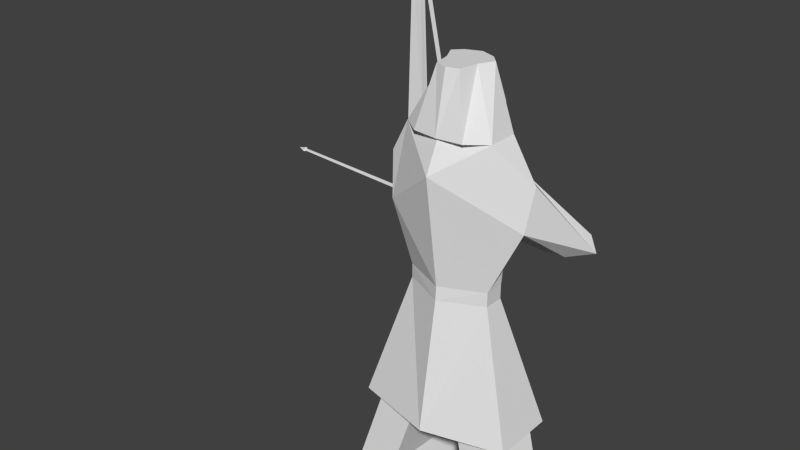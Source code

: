 # Source: archers.blend  (saved by Blender 2.72.0; exported with 4.5.12 LTS)
import bpy
from mathutils import Matrix  # noqa: F401  (used for matrix-valued properties, if any)

bpy.ops.wm.read_factory_settings(use_empty=True)
scene = bpy.context.scene
scene.name = 'Scene'

# ---- collections
col_collection_1 = bpy.data.collections.new('Collection 1'); scene.collection.children.link(col_collection_1)

# ---- world
world_world = bpy.data.worlds.new('World'); scene.world = world_world
world_world.color = (0.05088, 0.05088, 0.05088)
world_world.use_sun_shadow = False
world_world.sun_shadow_jitter_overblur = 0.0
world_world.cycles.sampling_method = 'MANUAL'
world_world.cycles.sample_map_resolution = 256

# ---- meshes
me_plane = bpy.data.meshes.new('Plane')
me_plane.from_pydata([(1.354, -30.64, 0.8576), (1.3, 2.768, -0.1677), (2.805, -30.64, 0.8576), (1.3, 4.768, -0.1677), (2.257, 14.17, -0.3103), (0.4112, -13.32, -1.389), (2.403, 20.4, -0.5328), (2.546, 8.522, -2.03), (3.222, 9.14, -2.546), (1.36, 25.09, 3.779e-07), (2.473, -15.87, 0.4817), (1.208, -25.99, -1.144), (0.4816, 33.46, -0.5201), (0.8805, -30.64, -2.094), (1.3, 2.768, -0.823), (1.3, 4.768, -0.823), (1.375, 14.17, -1.006), (1.877, 20.4, -0.9878), (2.303, 10.65, -2.113), (2.979, 11.27, -2.628), (1.36, 25.09, -1.006), (2.473, -15.87, -1.592), (2.767, -25.76, -1.144), (0.7127, 33.46, -1.006), (0.664, 24.28, -1.425), (0.4661, 33.46, -1.28), (0.7734, 25.09, 0.4827), (0.3622, 33.46, 0.08613), (0.001747, -15.9, -2.458), (0.001363, -15.91, 1.143), (1.261, -30.64, -3.025), (2.911, -30.64, -2.472), (1.183, -26.97, -2.485), (1.456, -27.02, 0.5954), (2.657, -26.72, 0.5954), (1.971, -13.1, -1.389), (0.6594, -14.36, 0.3509), (1.861, -14.06, 0.3509), (1.212, 4.894, -3.268), (1.828, 5.415, -3.669), (1.06, 5.526, -3.32), (1.676, 6.743, -3.721), (0.7234, 27.82, -1.562), (-1.354, -30.64, 0.8576), (-1.3, 2.768, -0.1677), (-2.805, -30.64, 0.8576), (-1.3, 4.768, -0.1677), (-1.751, 14.17, 0.1735), (-0.4112, -13.32, -1.389), (-1.897, 20.4, -0.04908), (-1.977, 8.584, -1.2), (-2.701, 9.15, -1.655), (-1.36, 25.09, 3.779e-07), (-2.473, -15.87, 0.4817), (0.0, 2.768, 0.4664), (0.0, 4.768, 0.4401), (0.0, 20.66, 0.959), (0.0, 25.09, 0.4825), (-1.208, -25.99, -1.144), (-0.4816, 33.46, -0.5201), (-0.8805, -30.64, -2.094), (-1.3, 2.768, -0.823), (-1.3, 4.768, -0.823), (-1.925, 14.17, -1.006), (-2.07, 20.4, -0.9878), (-2.292, 10.05, -1.556), (-2.642, 10.99, -2.011), (-1.36, 25.09, -1.006), (-2.473, -15.87, -1.592), (0.0, 2.768, -1.606), (0.0, 4.768, -1.606), (0.0, 21.87, -1.689), (0.0, 23.01, -1.402), (-2.767, -25.76, -1.144), (-0.7127, 33.46, -1.006), (-0.664, 24.28, -1.425), (0.0, 25.77, -2.016), (-0.4661, 33.46, -1.28), (0.0, 33.46, -1.468), (-0.7734, 25.09, 0.4827), (0.0, 25.09, 0.5835), (-0.3622, 33.46, 0.08613), (0.0, 33.46, 0.2069), (-0.001747, -15.9, -2.458), (-0.001363, -15.91, 1.143), (-1.261, -30.64, -3.025), (-2.911, -30.64, -2.472), (-1.183, -26.97, -2.485), (-1.456, -27.02, 0.5954), (-2.657, -26.72, 0.5954), (-1.971, -13.1, -1.389), (-0.6594, -14.36, 0.3509), (-1.861, -14.06, 0.3509), (-2.919, 3.362, -3.657), (-3.799, 1.846, -3.737), (-3.053, 5.099, -3.713), (-3.933, 3.583, -3.793), (-0.7234, 27.82, -1.562), (0.0, 30.02, -1.595), (-2.868, 3.191, -4.101), (-3.749, 1.674, -4.181), (-3.002, 4.928, -4.157), (-3.883, 3.411, -4.237), (-4.096, 15.79, -4.285), (-4.668, 15.18, -4.282), (-4.079, 15.42, -4.547), (-4.651, 14.81, -4.544), (-4.732, 39.35, -4.941), (-5.042, 38.91, -4.955), (-4.718, 39.23, -5.09), (-5.028, 38.78, -5.104), (-2.245, -7.233, -3.43), (-2.858, -8.288, -3.486), (-2.21, -7.352, -3.739), (-2.823, -8.408, -3.795), (0.06068, -24.7, -2.679), (-0.2345, -25.21, -2.706), (0.07752, -24.75, -2.828), (-0.2177, -25.26, -2.855), (-9.279, 4.545, -4.307), (-9.278, 4.855, -4.333), (0.06243, -24.37, -2.67), (0.07689, -24.5, -2.819), (1.223, 4.846, -3.313), (1.071, 5.478, -3.365), (-9.275, 4.497, -4.353), (-9.274, 4.807, -4.378), (-9.596, 4.663, -4.349), (-9.3, 4.968, -4.414), (-9.31, 5.015, -4.306), (-9.311, 4.437, -4.257), (-9.302, 4.339, -4.395), (-4.698, 39.41, -4.94), (-4.684, 39.28, -5.089), (0.09654, -24.31, -2.669), (0.111, -24.44, -2.818)], [], [(54, 55, 3, 1), (3, 55, 4), (4, 56, 9), (6, 8, 4), (15, 16, 71), (69, 14, 15, 70), (12, 27, 82, 78, 25, 23), (72, 71, 20), (17, 16, 19), (13, 30, 32), (10, 1, 14, 21), (4, 7, 18, 16), (8, 19, 41, 39), (11, 13, 32), (3, 4, 16, 15), (22, 32, 31), (9, 12, 23, 20), (1, 3, 15, 14), (8, 6, 17, 19), (22, 34, 37, 35), (6, 9, 20, 17), (76, 24, 42), (72, 20, 24), (20, 23, 25, 42, 24), (80, 82, 27, 26), (9, 57, 80, 26), (12, 9, 26, 27), (1, 10, 29), (22, 11, 32), (2, 31, 30, 13, 0), (33, 0, 11), (34, 2, 0, 33), (20, 71, 17), (4, 9, 6), (16, 18, 19), (8, 7, 4), (76, 72, 24), (14, 69, 28), (54, 1, 29), (70, 15, 71), (55, 56, 4), (56, 57, 9), (71, 16, 17), (31, 32, 30), (21, 14, 28), (34, 22, 2), (0, 13, 11), (34, 33, 36, 37), (33, 11, 5, 36), (11, 22, 35, 5), (2, 22, 31), (38, 39, 41, 40), (18, 7, 38, 40), (19, 18, 40, 41), (7, 8, 39, 38), (78, 98, 42, 25), (98, 76, 42), (54, 44, 46, 55), (46, 47, 55), (47, 52, 56), (49, 47, 51), (62, 71, 63), (69, 70, 62, 61), (59, 74, 77, 78, 82, 81), (72, 67, 71), (60, 87, 85), (53, 68, 61, 44), (47, 63, 65, 50), (51, 94, 96, 66), (58, 87, 60), (46, 62, 63, 47), (73, 86, 87), (52, 67, 74, 59), (44, 61, 62, 46), (51, 66, 64, 49), (73, 90, 92, 89), (49, 64, 67, 52), (76, 97, 75), (72, 75, 67), (67, 75, 97, 77, 74), (80, 79, 81, 82), (52, 79, 80, 57), (59, 81, 79, 52), (44, 84, 53), (73, 87, 58), (45, 43, 60, 85, 86), (88, 58, 43), (89, 88, 43, 45), (67, 64, 71), (47, 49, 52), (51, 47, 50), (76, 75, 72), (61, 83, 69), (54, 84, 44), (70, 71, 62), (55, 47, 56), (56, 52, 57), (71, 64, 63), (86, 85, 87), (68, 83, 61), (89, 45, 73), (43, 58, 60), (89, 92, 91, 88), (88, 91, 48, 58), (58, 48, 90, 73), (45, 86, 73), (96, 94, 100, 102), (65, 95, 93, 50), (66, 96, 95, 65), (50, 93, 94, 51), (78, 77, 97, 98), (98, 97, 76), (100, 114, 113, 99, 101, 105, 106, 102), (93, 95, 101, 99), (101, 95, 103, 105), (93, 99, 113, 111), (105, 103, 107, 109), (96, 102, 106, 104), (124, 123, 125, 126), (95, 96, 104, 103), (104, 106, 110, 108), (106, 105, 109, 110), (103, 104, 108, 107), (111, 113, 117, 115), (100, 94, 112, 114), (119, 120, 129, 130), (94, 93, 111, 112), (116, 115, 117, 118), (114, 112, 116, 118), (113, 114, 118, 117), (112, 111, 115, 116), (108, 110, 109, 107), (38, 119, 125, 123), (109, 122, 135, 133), (120, 40, 124, 126), (40, 38, 123, 124), (120, 126, 128, 129), (131, 130, 127), (128, 131, 127), (130, 129, 127), (129, 128, 127), (126, 125, 131, 128), (119, 38, 40, 120), (125, 119, 130, 131), (132, 133, 135, 134), (121, 107, 132, 134), (122, 121, 134, 135), (107, 109, 133, 132), (66, 65, 63, 64)])
me_plane.use_remesh_preserve_volume = False
me_plane.use_remesh_preserve_attributes = False
me_plane.use_mirror_vertex_groups = False
me_plane.update()

# ---- objects
ob_plane = bpy.data.objects.new('Plane', me_plane)

# ---- transforms, parenting, visibility, modifiers, constraints
ob_plane.location = (-0.236, 0.0, 6.877)
ob_plane.rotation_euler = (1.571, 0.0, 0.0)
ob_plane.scale = (1.055, 0.227, 1.0)
ob_plane.lineart.crease_threshold = 0.0

# ---- collection membership
col_collection_1.objects.link(ob_plane)

# ---- scene / render settings (as saved in the file)
scene.frame_start = 1; scene.frame_end = 250; scene.frame_set(1)
scene.render.engine = 'BLENDER_EEVEE_NEXT'
scene.render.resolution_percentage = 50
scene.render.dither_intensity = 0.0
scene.cycles.use_denoising = False
scene.cycles.samples = 10
scene.cycles.sampling_pattern = 'TABULATED_SOBOL'
scene.cycles.light_sampling_threshold = 0.0
scene.cycles.use_adaptive_sampling = False
scene.cycles.use_light_tree = False
scene.cycles.blur_glossy = 0.0
scene.cycles.pixel_filter_type = 'GAUSSIAN'
scene.cycles.sample_clamp_indirect = 0.0
scene.view_settings.view_transform = 'Standard'
bpy.context.view_layer.update()

# ---- added for rendering (the .blend has no active camera and no usable light): camera, sun
cam_auto = bpy.data.cameras.new('AutoCamera')
cam_auto.lens = 50.0
cam_auto.sensor_width = 36.0
cam_auto.clip_end = 1000.0
ob_auto_camera = bpy.data.objects.new('AutoCamera', cam_auto)
scene.collection.objects.link(ob_auto_camera)
ob_auto_camera.location = (16.563, -22.2112, 24.0004)
ob_auto_camera.rotation_euler = (1.09748, -7.21219e-08, 0.694738)
scene.camera = ob_auto_camera
light_auto_sun = bpy.data.lights.new('AutoSun', 'SUN')
light_auto_sun.energy = 3.0
light_auto_sun.angle = 0.0523599
ob_auto_sun = bpy.data.objects.new('AutoSun', light_auto_sun)
scene.collection.objects.link(ob_auto_sun)
ob_auto_sun.rotation_euler = (0.872665, 0.174533, 0.523599)
bpy.context.view_layer.update()
